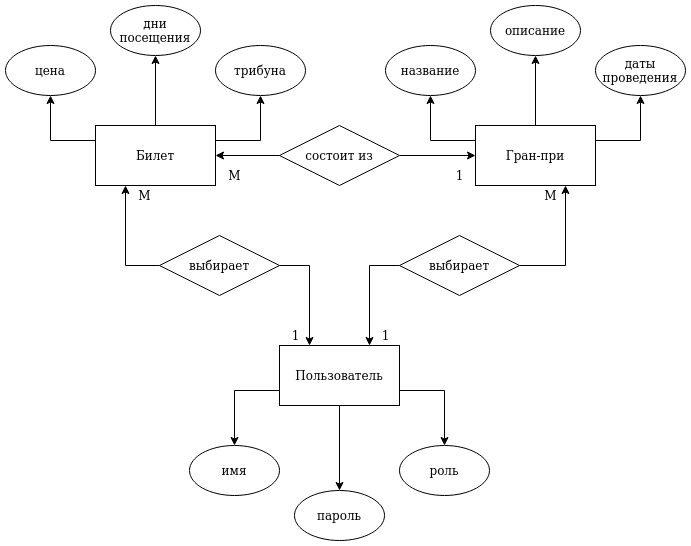

The diagram above was exported from draw.io. Its source (the exported page's mxGraphModel, read from the mxfile embedded in the PNG):
<mxGraphModel dx="1422" dy="755" grid="1" gridSize="10" guides="1" tooltips="1" connect="1" arrows="1" fold="1" page="1" pageScale="1" pageWidth="827" pageHeight="1169" math="0" shadow="0">
  <root>
    <mxCell id="0" />
    <mxCell id="1" parent="0" />
    <mxCell id="x0XnvC5BjWdTyLxKyyLx-18" style="edgeStyle=orthogonalEdgeStyle;rounded=0;orthogonalLoop=1;jettySize=auto;html=1;exitX=0;exitY=0.75;exitDx=0;exitDy=0;" edge="1" parent="1" source="x0XnvC5BjWdTyLxKyyLx-12" target="x0XnvC5BjWdTyLxKyyLx-15">
      <mxGeometry relative="1" as="geometry" />
    </mxCell>
    <mxCell id="x0XnvC5BjWdTyLxKyyLx-19" style="edgeStyle=orthogonalEdgeStyle;rounded=0;orthogonalLoop=1;jettySize=auto;html=1;exitX=1;exitY=0.75;exitDx=0;exitDy=0;entryX=0.5;entryY=0;entryDx=0;entryDy=0;" edge="1" parent="1" source="x0XnvC5BjWdTyLxKyyLx-12" target="x0XnvC5BjWdTyLxKyyLx-17">
      <mxGeometry relative="1" as="geometry" />
    </mxCell>
    <mxCell id="x0XnvC5BjWdTyLxKyyLx-20" style="edgeStyle=orthogonalEdgeStyle;rounded=0;orthogonalLoop=1;jettySize=auto;html=1;exitX=0.5;exitY=1;exitDx=0;exitDy=0;" edge="1" parent="1" source="x0XnvC5BjWdTyLxKyyLx-12" target="x0XnvC5BjWdTyLxKyyLx-16">
      <mxGeometry relative="1" as="geometry" />
    </mxCell>
    <mxCell id="x0XnvC5BjWdTyLxKyyLx-12" value="Пользователь" style="rounded=0;whiteSpace=wrap;html=1;" vertex="1" parent="1">
      <mxGeometry x="354" y="440" width="120" height="60" as="geometry" />
    </mxCell>
    <mxCell id="x0XnvC5BjWdTyLxKyyLx-24" style="edgeStyle=orthogonalEdgeStyle;rounded=0;orthogonalLoop=1;jettySize=auto;html=1;exitX=0.5;exitY=0;exitDx=0;exitDy=0;entryX=0.5;entryY=1;entryDx=0;entryDy=0;" edge="1" parent="1" source="x0XnvC5BjWdTyLxKyyLx-13" target="x0XnvC5BjWdTyLxKyyLx-22">
      <mxGeometry relative="1" as="geometry" />
    </mxCell>
    <mxCell id="x0XnvC5BjWdTyLxKyyLx-25" style="edgeStyle=orthogonalEdgeStyle;rounded=0;orthogonalLoop=1;jettySize=auto;html=1;exitX=0;exitY=0.25;exitDx=0;exitDy=0;entryX=0.5;entryY=1;entryDx=0;entryDy=0;" edge="1" parent="1" source="x0XnvC5BjWdTyLxKyyLx-13" target="x0XnvC5BjWdTyLxKyyLx-21">
      <mxGeometry relative="1" as="geometry" />
    </mxCell>
    <mxCell id="x0XnvC5BjWdTyLxKyyLx-26" style="edgeStyle=orthogonalEdgeStyle;rounded=0;orthogonalLoop=1;jettySize=auto;html=1;exitX=1;exitY=0.25;exitDx=0;exitDy=0;entryX=0.5;entryY=1;entryDx=0;entryDy=0;" edge="1" parent="1" source="x0XnvC5BjWdTyLxKyyLx-13" target="x0XnvC5BjWdTyLxKyyLx-23">
      <mxGeometry relative="1" as="geometry" />
    </mxCell>
    <mxCell id="x0XnvC5BjWdTyLxKyyLx-13" value="Гран-при" style="rounded=0;whiteSpace=wrap;html=1;" vertex="1" parent="1">
      <mxGeometry x="550" y="220" width="120" height="60" as="geometry" />
    </mxCell>
    <mxCell id="x0XnvC5BjWdTyLxKyyLx-30" style="edgeStyle=orthogonalEdgeStyle;rounded=0;orthogonalLoop=1;jettySize=auto;html=1;entryX=0.5;entryY=1;entryDx=0;entryDy=0;" edge="1" parent="1" source="x0XnvC5BjWdTyLxKyyLx-14" target="x0XnvC5BjWdTyLxKyyLx-27">
      <mxGeometry relative="1" as="geometry" />
    </mxCell>
    <mxCell id="x0XnvC5BjWdTyLxKyyLx-31" style="edgeStyle=orthogonalEdgeStyle;rounded=0;orthogonalLoop=1;jettySize=auto;html=1;exitX=0;exitY=0.25;exitDx=0;exitDy=0;entryX=0.5;entryY=1;entryDx=0;entryDy=0;" edge="1" parent="1" source="x0XnvC5BjWdTyLxKyyLx-14" target="x0XnvC5BjWdTyLxKyyLx-29">
      <mxGeometry relative="1" as="geometry" />
    </mxCell>
    <mxCell id="x0XnvC5BjWdTyLxKyyLx-32" style="edgeStyle=orthogonalEdgeStyle;rounded=0;orthogonalLoop=1;jettySize=auto;html=1;exitX=1;exitY=0.25;exitDx=0;exitDy=0;entryX=0.5;entryY=1;entryDx=0;entryDy=0;" edge="1" parent="1" source="x0XnvC5BjWdTyLxKyyLx-14" target="x0XnvC5BjWdTyLxKyyLx-28">
      <mxGeometry relative="1" as="geometry" />
    </mxCell>
    <mxCell id="x0XnvC5BjWdTyLxKyyLx-14" value="Билет" style="rounded=0;whiteSpace=wrap;html=1;" vertex="1" parent="1">
      <mxGeometry x="170" y="220" width="120" height="60" as="geometry" />
    </mxCell>
    <mxCell id="x0XnvC5BjWdTyLxKyyLx-15" value="имя" style="ellipse;whiteSpace=wrap;html=1;" vertex="1" parent="1">
      <mxGeometry x="264" y="540" width="90" height="50" as="geometry" />
    </mxCell>
    <mxCell id="x0XnvC5BjWdTyLxKyyLx-16" value="пароль" style="ellipse;whiteSpace=wrap;html=1;" vertex="1" parent="1">
      <mxGeometry x="369" y="585" width="90" height="50" as="geometry" />
    </mxCell>
    <mxCell id="x0XnvC5BjWdTyLxKyyLx-17" value="роль" style="ellipse;whiteSpace=wrap;html=1;" vertex="1" parent="1">
      <mxGeometry x="474" y="540" width="90" height="50" as="geometry" />
    </mxCell>
    <mxCell id="x0XnvC5BjWdTyLxKyyLx-21" value="название" style="ellipse;whiteSpace=wrap;html=1;" vertex="1" parent="1">
      <mxGeometry x="460" y="140" width="90" height="50" as="geometry" />
    </mxCell>
    <mxCell id="x0XnvC5BjWdTyLxKyyLx-22" value="описание" style="ellipse;whiteSpace=wrap;html=1;" vertex="1" parent="1">
      <mxGeometry x="565" y="100" width="90" height="50" as="geometry" />
    </mxCell>
    <mxCell id="x0XnvC5BjWdTyLxKyyLx-23" value="даты проведения" style="ellipse;whiteSpace=wrap;html=1;" vertex="1" parent="1">
      <mxGeometry x="670" y="140" width="90" height="50" as="geometry" />
    </mxCell>
    <mxCell id="x0XnvC5BjWdTyLxKyyLx-27" value="дни посещения" style="ellipse;whiteSpace=wrap;html=1;" vertex="1" parent="1">
      <mxGeometry x="185" y="100" width="90" height="50" as="geometry" />
    </mxCell>
    <mxCell id="x0XnvC5BjWdTyLxKyyLx-28" value="трибуна" style="ellipse;whiteSpace=wrap;html=1;" vertex="1" parent="1">
      <mxGeometry x="290" y="140" width="90" height="50" as="geometry" />
    </mxCell>
    <mxCell id="x0XnvC5BjWdTyLxKyyLx-29" value="цена" style="ellipse;whiteSpace=wrap;html=1;" vertex="1" parent="1">
      <mxGeometry x="80" y="140" width="90" height="50" as="geometry" />
    </mxCell>
    <mxCell id="x0XnvC5BjWdTyLxKyyLx-35" style="edgeStyle=orthogonalEdgeStyle;rounded=0;orthogonalLoop=1;jettySize=auto;html=1;exitX=1;exitY=0.5;exitDx=0;exitDy=0;entryX=0;entryY=0.5;entryDx=0;entryDy=0;" edge="1" parent="1" source="x0XnvC5BjWdTyLxKyyLx-33" target="x0XnvC5BjWdTyLxKyyLx-13">
      <mxGeometry relative="1" as="geometry" />
    </mxCell>
    <mxCell id="x0XnvC5BjWdTyLxKyyLx-36" style="edgeStyle=orthogonalEdgeStyle;rounded=0;orthogonalLoop=1;jettySize=auto;html=1;exitX=0;exitY=0.5;exitDx=0;exitDy=0;entryX=1;entryY=0.5;entryDx=0;entryDy=0;" edge="1" parent="1" source="x0XnvC5BjWdTyLxKyyLx-33" target="x0XnvC5BjWdTyLxKyyLx-14">
      <mxGeometry relative="1" as="geometry" />
    </mxCell>
    <mxCell id="x0XnvC5BjWdTyLxKyyLx-33" value="&lt;div&gt;состоит из&lt;/div&gt;" style="rhombus;whiteSpace=wrap;html=1;" vertex="1" parent="1">
      <mxGeometry x="354" y="220" width="120" height="60" as="geometry" />
    </mxCell>
    <mxCell id="x0XnvC5BjWdTyLxKyyLx-41" style="edgeStyle=orthogonalEdgeStyle;rounded=0;orthogonalLoop=1;jettySize=auto;html=1;exitX=0;exitY=0.5;exitDx=0;exitDy=0;entryX=0.75;entryY=0;entryDx=0;entryDy=0;" edge="1" parent="1" source="x0XnvC5BjWdTyLxKyyLx-37" target="x0XnvC5BjWdTyLxKyyLx-12">
      <mxGeometry relative="1" as="geometry" />
    </mxCell>
    <mxCell id="x0XnvC5BjWdTyLxKyyLx-42" style="edgeStyle=orthogonalEdgeStyle;rounded=0;orthogonalLoop=1;jettySize=auto;html=1;exitX=1;exitY=0.5;exitDx=0;exitDy=0;entryX=0.75;entryY=1;entryDx=0;entryDy=0;" edge="1" parent="1" source="x0XnvC5BjWdTyLxKyyLx-37" target="x0XnvC5BjWdTyLxKyyLx-13">
      <mxGeometry relative="1" as="geometry" />
    </mxCell>
    <mxCell id="x0XnvC5BjWdTyLxKyyLx-37" value="выбирает" style="rhombus;whiteSpace=wrap;html=1;" vertex="1" parent="1">
      <mxGeometry x="474" y="330" width="120" height="60" as="geometry" />
    </mxCell>
    <mxCell id="x0XnvC5BjWdTyLxKyyLx-39" style="edgeStyle=orthogonalEdgeStyle;rounded=0;orthogonalLoop=1;jettySize=auto;html=1;exitX=0;exitY=0.5;exitDx=0;exitDy=0;entryX=0.25;entryY=1;entryDx=0;entryDy=0;" edge="1" parent="1" source="x0XnvC5BjWdTyLxKyyLx-38" target="x0XnvC5BjWdTyLxKyyLx-14">
      <mxGeometry relative="1" as="geometry" />
    </mxCell>
    <mxCell id="x0XnvC5BjWdTyLxKyyLx-40" style="edgeStyle=orthogonalEdgeStyle;rounded=0;orthogonalLoop=1;jettySize=auto;html=1;exitX=1;exitY=0.5;exitDx=0;exitDy=0;entryX=0.25;entryY=0;entryDx=0;entryDy=0;" edge="1" parent="1" source="x0XnvC5BjWdTyLxKyyLx-38" target="x0XnvC5BjWdTyLxKyyLx-12">
      <mxGeometry relative="1" as="geometry" />
    </mxCell>
    <mxCell id="x0XnvC5BjWdTyLxKyyLx-38" value="выбирает" style="rhombus;whiteSpace=wrap;html=1;" vertex="1" parent="1">
      <mxGeometry x="234" y="330" width="120" height="60" as="geometry" />
    </mxCell>
    <mxCell id="x0XnvC5BjWdTyLxKyyLx-43" value="M" style="text;html=1;align=center;verticalAlign=middle;resizable=0;points=[];autosize=1;strokeColor=none;fillColor=none;" vertex="1" parent="1">
      <mxGeometry x="294" y="260" width="30" height="20" as="geometry" />
    </mxCell>
    <mxCell id="x0XnvC5BjWdTyLxKyyLx-44" value="M" style="text;html=1;align=center;verticalAlign=middle;resizable=0;points=[];autosize=1;strokeColor=none;fillColor=none;" vertex="1" parent="1">
      <mxGeometry x="610" y="280" width="30" height="20" as="geometry" />
    </mxCell>
    <mxCell id="x0XnvC5BjWdTyLxKyyLx-45" value="M" style="text;html=1;align=center;verticalAlign=middle;resizable=0;points=[];autosize=1;strokeColor=none;fillColor=none;" vertex="1" parent="1">
      <mxGeometry x="204" y="280" width="30" height="20" as="geometry" />
    </mxCell>
    <mxCell id="x0XnvC5BjWdTyLxKyyLx-46" value="&lt;div&gt;1&lt;/div&gt;" style="text;html=1;align=center;verticalAlign=middle;resizable=0;points=[];autosize=1;strokeColor=none;fillColor=none;" vertex="1" parent="1">
      <mxGeometry x="524" y="260" width="20" height="20" as="geometry" />
    </mxCell>
    <mxCell id="x0XnvC5BjWdTyLxKyyLx-47" value="&lt;div&gt;1&lt;/div&gt;" style="text;html=1;align=center;verticalAlign=middle;resizable=0;points=[];autosize=1;strokeColor=none;fillColor=none;" vertex="1" parent="1">
      <mxGeometry x="450" y="420" width="20" height="20" as="geometry" />
    </mxCell>
    <mxCell id="x0XnvC5BjWdTyLxKyyLx-48" value="&lt;div&gt;1&lt;/div&gt;" style="text;html=1;align=center;verticalAlign=middle;resizable=0;points=[];autosize=1;strokeColor=none;fillColor=none;" vertex="1" parent="1">
      <mxGeometry x="360" y="420" width="20" height="20" as="geometry" />
    </mxCell>
  </root>
</mxGraphModel>